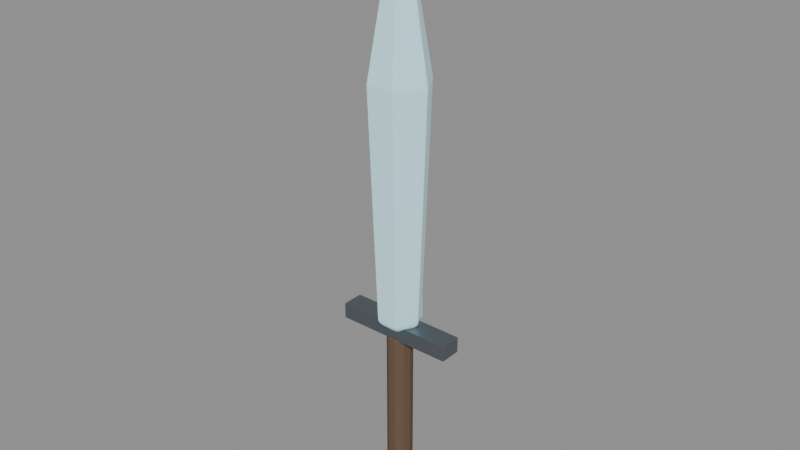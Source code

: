 # Source: crystal-weapon-sword.blend  (saved by Blender 5.0.118; exported with 4.5.12 LTS)
import bpy
from mathutils import Matrix  # noqa: F401  (used for matrix-valued properties, if any)

bpy.ops.wm.read_factory_settings(use_empty=True)
scene = bpy.context.scene
scene.name = 'Scene'

# ---- materials (node trees are filled in below, after node groups)
mat_magenheim_crystal_weapon_crystal_weapon_sword_grip = bpy.data.materials.new('magenheim.crystal-weapon.crystal-weapon-sword.grip')
mat_magenheim_crystal_weapon_crystal_weapon_sword_grip.use_backface_culling = True
mat_magenheim_crystal_weapon_crystal_weapon_sword_blackmetal = bpy.data.materials.new('magenheim.crystal-weapon.crystal-weapon-sword.blackmetal')
mat_magenheim_crystal_weapon_crystal_weapon_sword_blackmetal.use_backface_culling = True
mat_magenheim_crystal_weapon_crystal_weapon_sword_crystal = bpy.data.materials.new('magenheim.crystal-weapon.crystal-weapon-sword.crystal')
mat_magenheim_crystal_weapon_crystal_weapon_sword_crystal.use_backface_culling = True
mat_magenheim_crystal_weapon_crystal_weapon_sword_crystal_bright = bpy.data.materials.new('magenheim.crystal-weapon.crystal-weapon-sword.crystal-bright')
mat_magenheim_crystal_weapon_crystal_weapon_sword_crystal_bright.use_backface_culling = True
mat_magenheim_crystal_weapon_crystal_weapon_sword_rainbow_4 = bpy.data.materials.new('magenheim.crystal-weapon.crystal-weapon-sword.rainbow.4')
mat_magenheim_crystal_weapon_crystal_weapon_sword_rainbow_4.use_backface_culling = True

# ---- material node trees
mat_magenheim_crystal_weapon_crystal_weapon_sword_grip.use_nodes = True; mat_magenheim_crystal_weapon_crystal_weapon_sword_grip.node_tree.nodes.clear()
_N = mat_magenheim_crystal_weapon_crystal_weapon_sword_grip.node_tree.nodes; _L = mat_magenheim_crystal_weapon_crystal_weapon_sword_grip.node_tree.links
n0 = _N.new('ShaderNodeBsdfPrincipled'); n0.name = 'Principled BSDF'; n0.location = (-200, 100)
n0.inputs[0].default_value = (0.13, 0.08, 0.045, 1.0)
n0.inputs[2].default_value = 0.78
n0.inputs[27].default_value = (0.0, 0.0, 0.0, 1.0)
n0.inputs[28].default_value = 1.0
n1 = _N.new('ShaderNodeOutputMaterial'); n1.name = 'Material Output'; n1.location = (200, 100)
_L.new(n0.outputs[0], n1.inputs[0])
n1.is_active_output = True
mat_magenheim_crystal_weapon_crystal_weapon_sword_blackmetal.use_nodes = True; mat_magenheim_crystal_weapon_crystal_weapon_sword_blackmetal.node_tree.nodes.clear()
_N = mat_magenheim_crystal_weapon_crystal_weapon_sword_blackmetal.node_tree.nodes; _L = mat_magenheim_crystal_weapon_crystal_weapon_sword_blackmetal.node_tree.links
n0 = _N.new('ShaderNodeBsdfPrincipled'); n0.name = 'Principled BSDF'; n0.location = (-200, 100)
n0.inputs[0].default_value = (0.16, 0.19, 0.21, 1.0)
n0.inputs[1].default_value = 0.72
n0.inputs[2].default_value = 0.34
n0.inputs[27].default_value = (0.0, 0.0, 0.0, 1.0)
n0.inputs[28].default_value = 1.0
n1 = _N.new('ShaderNodeOutputMaterial'); n1.name = 'Material Output'; n1.location = (200, 100)
_L.new(n0.outputs[0], n1.inputs[0])
n1.is_active_output = True
mat_magenheim_crystal_weapon_crystal_weapon_sword_crystal.use_nodes = True; mat_magenheim_crystal_weapon_crystal_weapon_sword_crystal.node_tree.nodes.clear()
_N = mat_magenheim_crystal_weapon_crystal_weapon_sword_crystal.node_tree.nodes; _L = mat_magenheim_crystal_weapon_crystal_weapon_sword_crystal.node_tree.links
n0 = _N.new('ShaderNodeBsdfPrincipled'); n0.name = 'Principled BSDF'; n0.location = (-200, 100)
n0.inputs[0].default_value = (0.55, 0.86, 0.94, 1.0)
n0.inputs[1].default_value = 0.03
n0.inputs[2].default_value = 0.22
n0.inputs[27].default_value = (0.165, 0.258, 0.282, 1.0)
n0.inputs[28].default_value = 0.65
n1 = _N.new('ShaderNodeOutputMaterial'); n1.name = 'Material Output'; n1.location = (200, 100)
_L.new(n0.outputs[0], n1.inputs[0])
n1.is_active_output = True
mat_magenheim_crystal_weapon_crystal_weapon_sword_crystal_bright.use_nodes = True; mat_magenheim_crystal_weapon_crystal_weapon_sword_crystal_bright.node_tree.nodes.clear()
_N = mat_magenheim_crystal_weapon_crystal_weapon_sword_crystal_bright.node_tree.nodes; _L = mat_magenheim_crystal_weapon_crystal_weapon_sword_crystal_bright.node_tree.links
n0 = _N.new('ShaderNodeBsdfPrincipled'); n0.name = 'Principled BSDF'; n0.location = (-200, 100)
n0.inputs[0].default_value = (0.84, 0.97, 1.0, 1.0)
n0.inputs[1].default_value = 0.02
n0.inputs[2].default_value = 0.22
n0.inputs[27].default_value = (0.42, 0.485, 0.5, 1.0)
n0.inputs[28].default_value = 0.65
n1 = _N.new('ShaderNodeOutputMaterial'); n1.name = 'Material Output'; n1.location = (200, 100)
_L.new(n0.outputs[0], n1.inputs[0])
n1.is_active_output = True
mat_magenheim_crystal_weapon_crystal_weapon_sword_rainbow_4.use_nodes = True; mat_magenheim_crystal_weapon_crystal_weapon_sword_rainbow_4.node_tree.nodes.clear()
_N = mat_magenheim_crystal_weapon_crystal_weapon_sword_rainbow_4.node_tree.nodes; _L = mat_magenheim_crystal_weapon_crystal_weapon_sword_rainbow_4.node_tree.links
n0 = _N.new('ShaderNodeBsdfPrincipled'); n0.name = 'Principled BSDF'; n0.location = (-200, 100)
n0.inputs[0].default_value = (0.14, 0.88, 1.0, 1.0)
n0.inputs[1].default_value = 0.02
n0.inputs[2].default_value = 0.22
n0.inputs[27].default_value = (0.0476, 0.2992, 0.34, 1.0)
n0.inputs[28].default_value = 0.65
n1 = _N.new('ShaderNodeOutputMaterial'); n1.name = 'Material Output'; n1.location = (200, 100)
_L.new(n0.outputs[0], n1.inputs[0])
n1.is_active_output = True

# ---- meshes
me_grip = bpy.data.meshes.new('grip')
me_grip.from_pydata([(0.045, 0.0, -0.275), (0.03641, -0.02645, -0.275), (0.01391, -0.0428, -0.275), (-0.01391, -0.0428, -0.275), (-0.03641, -0.02645, -0.275), (-0.045, 3.934e-09, -0.275), (-0.03641, 0.02645, -0.275), (-0.01391, 0.0428, -0.275), (0.01391, 0.0428, -0.275), (0.03641, 0.02645, -0.275), (0.045, 0.0, 0.275), (0.03641, -0.02645, 0.275), (0.01391, -0.0428, 0.275), (-0.01391, -0.0428, 0.275), (-0.03641, -0.02645, 0.275), (-0.045, 3.934e-09, 0.275), (-0.03641, 0.02645, 0.275), (-0.01391, 0.0428, 0.275), (0.01391, 0.0428, 0.275), (0.03641, 0.02645, 0.275), (0.0, 0.0, -0.275), (0.0, 0.0, 0.275)], [], [(0, 10, 1), (1, 10, 11), (20, 0, 1), (21, 11, 10), (1, 11, 2), (2, 11, 12), (20, 1, 2), (21, 12, 11), (2, 12, 3), (3, 12, 13), (20, 2, 3), (21, 13, 12), (3, 13, 4), (4, 13, 14), (20, 3, 4), (21, 14, 13), (4, 14, 5), (5, 14, 15), (20, 4, 5), (21, 15, 14), (5, 15, 6), (6, 15, 16), (20, 5, 6), (21, 16, 15), (6, 16, 7), (7, 16, 17), (20, 6, 7), (21, 17, 16), (7, 17, 8), (8, 17, 18), (20, 7, 8), (21, 18, 17), (8, 18, 9), (9, 18, 19), (20, 8, 9), (21, 19, 18), (9, 19, 0), (0, 19, 10), (20, 9, 0), (21, 10, 19)])
_uv = me_grip.uv_layers.new(name='UVMap')
_uv.uv.foreach_set('vector', [0.09482, 0.9959, 0.09482, 0.004096, 0.1354, 0.9959, 0.1354, 0.9959, 0.09482, 0.004096, 0.1354, 0.004096, 0.5581, 0.08524, 0.5581, 0.004096, 0.6058, 0.01959, 0.5581, 0.2557, 0.6353, 0.2808, 0.6058, 0.3214, 0.2831, 0.9959, 0.2831, 0.004096, 0.3332, 0.9959, 0.3332, 0.9959, 0.2831, 0.004096, 0.3332, 0.004096, 0.5581, 0.08524, 0.6058, 0.01959, 0.6353, 0.06017, 0.5581, 0.2557, 0.6353, 0.2307, 0.6353, 0.2808, 0.3332, 0.9959, 0.3332, 0.004096, 0.3738, 0.9959, 0.3738, 0.9959, 0.3332, 0.004096, 0.3738, 0.004096, 0.5581, 0.08524, 0.6353, 0.06017, 0.6353, 0.1103, 0.5581, 0.2557, 0.6058, 0.1901, 0.6353, 0.2307, 0.1436, 0.9959, 0.1436, 0.004096, 0.1842, 0.9959, 0.1842, 0.9959, 0.1436, 0.004096, 0.1842, 0.004096, 0.5581, 0.08524, 0.6353, 0.1103, 0.6058, 0.1509, 0.5581, 0.2557, 0.5581, 0.1746, 0.6058, 0.1901, 0.1842, 0.9959, 0.1842, 0.004096, 0.2343, 0.9959, 0.2343, 0.9959, 0.1842, 0.004096, 0.2343, 0.004096, 0.5581, 0.08524, 0.6058, 0.1509, 0.5581, 0.1664, 0.5581, 0.2557, 0.5104, 0.1901, 0.5581, 0.1746, 0.2343, 0.9959, 0.2343, 0.004096, 0.2749, 0.9959, 0.2749, 0.9959, 0.2343, 0.004096, 0.2749, 0.004096, 0.5581, 0.08524, 0.5581, 0.1664, 0.5104, 0.1509, 0.5581, 0.2557, 0.4809, 0.2307, 0.5104, 0.1901, 0.382, 0.9959, 0.382, 0.004096, 0.4321, 0.9959, 0.4321, 0.9959, 0.382, 0.004096, 0.4321, 0.004096, 0.5581, 0.08524, 0.5104, 0.1509, 0.4809, 0.1103, 0.5581, 0.2557, 0.4809, 0.2808, 0.4809, 0.2307, 0.4321, 0.9959, 0.4321, 0.004096, 0.4727, 0.9959, 0.4727, 0.9959, 0.4321, 0.004096, 0.4727, 0.004096, 0.5581, 0.08524, 0.4809, 0.1103, 0.4809, 0.06017, 0.5581, 0.2557, 0.5104, 0.3214, 0.4809, 0.2808, 0.004096, 0.9959, 0.004096, 0.004096, 0.04467, 0.9959, 0.04467, 0.9959, 0.004096, 0.004096, 0.04467, 0.004096, 0.5581, 0.08524, 0.4809, 0.06017, 0.5104, 0.01959, 0.5581, 0.2557, 0.5581, 0.3369, 0.5104, 0.3214, 0.04467, 0.9959, 0.04467, 0.004096, 0.09482, 0.9959, 0.09482, 0.9959, 0.04467, 0.004096, 0.09482, 0.004096, 0.5581, 0.08524, 0.5104, 0.01959, 0.5581, 0.004096, 0.5581, 0.2557, 0.6058, 0.3214, 0.5581, 0.3369])
me_grip.materials.append(mat_magenheim_crystal_weapon_crystal_weapon_sword_grip)
me_grip.update()
me_guard = bpy.data.meshes.new('guard')
me_guard.from_pydata([(-0.21, 0.0375, -0.0275), (0.21, 0.0375, -0.0275), (0.21, 0.0375, 0.0275), (-0.21, 0.0375, 0.0275), (-0.21, -0.0375, -0.0275), (0.21, -0.0375, -0.0275), (0.21, -0.0375, 0.0275), (-0.21, -0.0375, 0.0275)], [], [(0, 3, 2), (0, 2, 1), (4, 5, 6), (4, 6, 7), (0, 4, 7), (0, 7, 3), (1, 2, 6), (1, 6, 5), (0, 1, 5), (0, 5, 4), (3, 7, 6), (3, 6, 2)])
_uv = me_guard.uv_layers.new(name='UVMap')
_uv.uv.foreach_set('vector', [0.5068, 0.9954, 0.377, 0.9954, 0.377, 0.004643, 0.5068, 0.9954, 0.377, 0.004643, 0.5068, 0.004643, 0.6458, 0.004643, 0.6458, 0.9954, 0.5161, 0.9954, 0.6458, 0.004643, 0.5161, 0.9954, 0.5161, 0.004643, 0.7848, 0.004643, 0.7848, 0.1816, 0.6551, 0.1816, 0.7848, 0.004643, 0.6551, 0.1816, 0.6551, 0.004643, 0.7848, 0.3678, 0.6551, 0.3678, 0.6551, 0.1908, 0.7848, 0.3678, 0.6551, 0.1908, 0.7848, 0.1908, 0.1816, 0.004643, 0.1816, 0.9954, 0.004643, 0.9954, 0.1816, 0.004643, 0.004643, 0.9954, 0.004643, 0.004643, 0.3678, 0.9954, 0.1908, 0.9954, 0.1908, 0.004643, 0.3678, 0.9954, 0.1908, 0.004643, 0.3678, 0.004643])
me_guard.materials.append(mat_magenheim_crystal_weapon_crystal_weapon_sword_blackmetal)
me_guard.update()
me_pommel = bpy.data.meshes.new('pommel')
me_pommel.from_pydata([(0.07, 0.0, -0.06), (0.0495, -0.0495, -0.06), (-3.06e-09, -0.07, -0.06), (-0.0495, -0.0495, -0.06), (-0.07, 6.12e-09, -0.06), (-0.0495, 0.0495, -0.06), (8.347e-10, 0.07, -0.06), (0.0495, 0.0495, -0.06), (0.07, 0.0, 0.06), (0.0495, -0.0495, 0.06), (-3.06e-09, -0.07, 0.06), (-0.0495, -0.0495, 0.06), (-0.07, 6.12e-09, 0.06), (-0.0495, 0.0495, 0.06), (8.347e-10, 0.07, 0.06), (0.0495, 0.0495, 0.06), (0.0, 0.0, -0.06), (0.0, 0.0, 0.06)], [], [(0, 8, 1), (1, 8, 9), (16, 0, 1), (17, 9, 8), (1, 9, 2), (2, 9, 10), (16, 1, 2), (17, 10, 9), (2, 10, 3), (3, 10, 11), (16, 2, 3), (17, 11, 10), (3, 11, 4), (4, 11, 12), (16, 3, 4), (17, 12, 11), (4, 12, 5), (5, 12, 13), (16, 4, 5), (17, 13, 12), (5, 13, 6), (6, 13, 14), (16, 5, 6), (17, 14, 13), (6, 14, 7), (7, 14, 15), (16, 6, 7), (17, 15, 14), (7, 15, 0), (0, 15, 8), (16, 7, 0), (17, 8, 15)])
_uv = me_pommel.uv_layers.new(name='UVMap')
_uv.uv.foreach_set('vector', [0.3775, 0.7006, 0.005219, 0.7006, 0.3775, 0.5344, 0.3775, 0.5344, 0.005219, 0.7006, 0.005219, 0.5344, 0.2058, 0.2058, 0.1227, 0.005219, 0.2889, 0.005219, 0.6175, 0.2058, 0.8181, 0.2889, 0.7006, 0.4065, 0.3775, 0.5344, 0.005219, 0.5344, 0.3775, 0.4169, 0.3775, 0.4169, 0.005219, 0.5344, 0.005219, 0.4169, 0.2058, 0.2058, 0.2889, 0.005219, 0.4065, 0.1227, 0.6175, 0.2058, 0.8181, 0.1227, 0.8181, 0.2889, 0.3879, 0.7892, 0.3879, 0.4169, 0.5541, 0.7892, 0.5541, 0.7892, 0.3879, 0.4169, 0.5541, 0.4169, 0.2058, 0.2058, 0.4065, 0.1227, 0.4065, 0.2889, 0.6175, 0.2058, 0.7006, 0.005219, 0.8181, 0.1227, 0.5541, 0.7892, 0.5541, 0.4169, 0.6716, 0.7892, 0.6716, 0.7892, 0.5541, 0.4169, 0.6716, 0.4169, 0.2058, 0.2058, 0.4065, 0.2889, 0.2889, 0.4065, 0.6175, 0.2058, 0.5344, 0.005219, 0.7006, 0.005219, 0.6821, 0.7892, 0.6821, 0.4169, 0.8483, 0.7892, 0.8483, 0.7892, 0.6821, 0.4169, 0.8483, 0.4169, 0.2058, 0.2058, 0.2889, 0.4065, 0.1227, 0.4065, 0.6175, 0.2058, 0.4169, 0.1227, 0.5344, 0.005219, 0.8483, 0.7892, 0.8483, 0.4169, 0.9658, 0.7892, 0.9658, 0.7892, 0.8483, 0.4169, 0.9658, 0.4169, 0.2058, 0.2058, 0.1227, 0.4065, 0.005219, 0.2889, 0.6175, 0.2058, 0.4169, 0.2889, 0.4169, 0.1227, 0.8286, 0.3775, 0.8286, 0.005219, 0.9948, 0.3775, 0.9948, 0.3775, 0.8286, 0.005219, 0.9948, 0.005219, 0.2058, 0.2058, 0.005219, 0.2889, 0.005219, 0.1227, 0.6175, 0.2058, 0.5344, 0.4065, 0.4169, 0.2889, 0.3775, 0.8181, 0.005219, 0.8181, 0.3775, 0.7006, 0.3775, 0.7006, 0.005219, 0.8181, 0.005219, 0.7006, 0.2058, 0.2058, 0.005219, 0.1227, 0.1227, 0.005219, 0.6175, 0.2058, 0.7006, 0.4065, 0.5344, 0.4065])
me_pommel.materials.append(mat_magenheim_crystal_weapon_crystal_weapon_sword_blackmetal)
me_pommel.update()
me_blade = bpy.data.meshes.new('blade')
me_blade.from_pydata([(0.0756, 0.0, -0.6804), (0.0378, -0.06547, -0.6804), (-0.0378, -0.06547, -0.6804), (-0.0756, 6.609e-09, -0.6804), (-0.0378, 0.06547, -0.6804), (0.0378, 0.06547, -0.6804), (0.105, 0.0, 0.1386), (0.0525, -0.09093, 0.1386), (-0.0525, -0.09093, 0.1386), (-0.105, 9.179e-09, 0.1386), (-0.0525, 0.09093, 0.1386), (0.0525, 0.09093, 0.1386), (0.0, 0.0, 0.7434), (0.0, 0.0, -0.7434)], [], [(13, 0, 1), (0, 6, 1), (1, 6, 7), (6, 12, 7), (13, 1, 2), (1, 7, 2), (2, 7, 8), (7, 12, 8), (13, 2, 3), (2, 8, 3), (3, 8, 9), (8, 12, 9), (13, 3, 4), (3, 9, 4), (4, 9, 10), (9, 12, 10), (13, 4, 5), (4, 10, 5), (5, 10, 11), (10, 12, 11), (13, 5, 0), (5, 11, 0), (0, 11, 6), (11, 12, 6)])
_uv = me_blade.uv_layers.new(name='UVMap')
_uv.uv.foreach_set('vector', [0.3975, 0.7213, 0.3734, 0.6571, 0.4261, 0.659, 0.3734, 0.6571, 0.3781, 0.2482, 0.4261, 0.659, 0.4261, 0.659, 0.3781, 0.2482, 0.4512, 0.2509, 0.3781, 0.2482, 0.4237, 0.003026, 0.4512, 0.2509, 0.3975, 0.7213, 0.4261, 0.659, 0.4512, 0.6928, 0.03374, 0.997, 0.003026, 0.4274, 0.08641, 0.9951, 0.08641, 0.9951, 0.003026, 0.4274, 0.07619, 0.4248, 0.003026, 0.4274, 0.02441, 0.003026, 0.07619, 0.4248, 0.2861, 0.7213, 0.2345, 0.689, 0.262, 0.6571, 0.08641, 0.9951, 0.07619, 0.4248, 0.1127, 0.9928, 0.1127, 0.9928, 0.07619, 0.4248, 0.1127, 0.4216, 0.07619, 0.4248, 0.02441, 0.003026, 0.1127, 0.4216, 0.2861, 0.7213, 0.262, 0.6571, 0.3147, 0.659, 0.262, 0.6571, 0.2667, 0.2482, 0.3147, 0.659, 0.3147, 0.659, 0.2667, 0.2482, 0.3398, 0.2509, 0.2667, 0.2482, 0.3123, 0.003026, 0.3398, 0.2509, 0.2861, 0.7213, 0.3147, 0.659, 0.3398, 0.6928, 0.1495, 0.997, 0.1188, 0.4274, 0.2021, 0.9951, 0.2021, 0.9951, 0.1188, 0.4274, 0.1919, 0.4248, 0.1188, 0.4274, 0.1401, 0.003026, 0.1919, 0.4248, 0.3975, 0.7213, 0.3459, 0.689, 0.3734, 0.6571, 0.2021, 0.9951, 0.1919, 0.4248, 0.2284, 0.9928, 0.2284, 0.9928, 0.1919, 0.4248, 0.2284, 0.4216, 0.1919, 0.4248, 0.1401, 0.003026, 0.2284, 0.4216])
me_blade.materials.append(mat_magenheim_crystal_weapon_crystal_weapon_sword_crystal)
me_blade.update()
me_blade_core = bpy.data.meshes.new('blade-core')
me_blade_core.from_pydata([(0.0252, 0.0, -0.567), (0.0126, -0.02182, -0.567), (-0.0126, -0.02182, -0.567), (-0.0252, 2.203e-09, -0.567), (-0.0126, 0.02182, -0.567), (0.0126, 0.02182, -0.567), (0.035, 0.0, 0.1155), (0.0175, -0.03031, 0.1155), (-0.0175, -0.03031, 0.1155), (-0.035, 3.06e-09, 0.1155), (-0.0175, 0.03031, 0.1155), (0.0175, 0.03031, 0.1155), (0.0, 0.0, 0.6195), (0.0, 0.0, -0.6195)], [], [(13, 0, 1), (0, 6, 1), (1, 6, 7), (6, 12, 7), (13, 1, 2), (1, 7, 2), (2, 7, 8), (7, 12, 8), (13, 2, 3), (2, 8, 3), (3, 8, 9), (8, 12, 9), (13, 3, 4), (3, 9, 4), (4, 9, 10), (9, 12, 10), (13, 4, 5), (4, 10, 5), (5, 10, 11), (10, 12, 11), (13, 5, 0), (5, 11, 0), (0, 11, 6), (11, 12, 6)])
_uv = me_blade_core.uv_layers.new(name='UVMap')
_uv.uv.foreach_set('vector', [0.03801, 0.9988, 0.01703, 0.9568, 0.02719, 0.9551, 0.01703, 0.9568, 0.001188, 0.4074, 0.02719, 0.9551, 0.02719, 0.9551, 0.001188, 0.4074, 0.0153, 0.405, 0.001188, 0.4074, 0.02363, 0.001188, 0.0153, 0.405, 0.03801, 0.9988, 0.02719, 0.9551, 0.04757, 0.9548, 0.02719, 0.9551, 0.0153, 0.405, 0.04757, 0.9548, 0.04757, 0.9548, 0.0153, 0.405, 0.0436, 0.4046, 0.0153, 0.405, 0.02363, 0.001188, 0.0436, 0.4046, 0.03801, 0.9988, 0.04757, 0.9548, 0.05777, 0.9562, 0.04757, 0.9548, 0.0436, 0.4046, 0.05777, 0.9562, 0.05777, 0.9562, 0.0436, 0.4046, 0.05777, 0.4066, 0.0436, 0.4046, 0.02363, 0.001188, 0.05777, 0.4066, 0.09697, 0.9988, 0.07599, 0.9568, 0.08616, 0.9551, 0.07599, 0.9568, 0.06015, 0.4074, 0.08616, 0.9551, 0.08616, 0.9551, 0.06015, 0.4074, 0.07426, 0.405, 0.06015, 0.4074, 0.08259, 0.001188, 0.07426, 0.405, 0.09697, 0.9988, 0.08616, 0.9551, 0.1065, 0.9548, 0.08616, 0.9551, 0.07426, 0.405, 0.1065, 0.9548, 0.1065, 0.9548, 0.07426, 0.405, 0.1026, 0.4046, 0.07426, 0.405, 0.08259, 0.001188, 0.1026, 0.4046, 0.09697, 0.9988, 0.1065, 0.9548, 0.1167, 0.9562, 0.1065, 0.9548, 0.1026, 0.4046, 0.1167, 0.9562, 0.1167, 0.9562, 0.1026, 0.4046, 0.1167, 0.4066, 0.1026, 0.4046, 0.08259, 0.001188, 0.1167, 0.4066])
me_blade_core.materials.append(mat_magenheim_crystal_weapon_crystal_weapon_sword_crystal_bright)
me_blade_core.update()
me_rainbow_inlay = bpy.data.meshes.new('rainbow-inlay')
me_rainbow_inlay.from_pydata([(-0.0275, 0.0125, -0.12), (0.0275, 0.0125, -0.12), (0.0275, 0.0125, 0.12), (-0.0275, 0.0125, 0.12), (-0.0275, -0.0125, -0.12), (0.0275, -0.0125, -0.12), (0.0275, -0.0125, 0.12), (-0.0275, -0.0125, 0.12)], [], [(0, 3, 2), (0, 2, 1), (4, 5, 6), (4, 6, 7), (0, 4, 7), (0, 7, 3), (1, 2, 6), (1, 6, 5), (0, 1, 5), (0, 5, 4), (3, 7, 6), (3, 6, 2)])
_uv = me_rainbow_inlay.uv_layers.new(name='UVMap')
_uv.uv.foreach_set('vector', [0.004735, 0.9953, 0.004735, 0.004735, 0.2317, 0.004735, 0.004735, 0.9953, 0.2317, 0.004735, 0.2317, 0.9953, 0.4682, 0.9953, 0.2412, 0.9953, 0.2412, 0.004735, 0.4682, 0.9953, 0.2412, 0.004735, 0.4682, 0.004735, 0.5808, 0.9953, 0.4777, 0.9953, 0.4777, 0.004735, 0.5808, 0.9953, 0.4777, 0.004735, 0.5808, 0.004735, 0.5903, 0.9953, 0.5903, 0.004735, 0.6935, 0.004735, 0.5903, 0.9953, 0.6935, 0.004735, 0.6935, 0.9953, 0.8061, 0.004735, 0.8061, 0.2317, 0.703, 0.2317, 0.8061, 0.004735, 0.703, 0.2317, 0.703, 0.004735, 0.8061, 0.4682, 0.703, 0.4682, 0.703, 0.2412, 0.8061, 0.4682, 0.703, 0.2412, 0.8061, 0.2412])
me_rainbow_inlay.materials.append(mat_magenheim_crystal_weapon_crystal_weapon_sword_rainbow_4)
me_rainbow_inlay.update()

# ---- objects
ob_grip = bpy.data.objects.new('grip', me_grip)
ob_guard = bpy.data.objects.new('guard', me_guard)
ob_pommel = bpy.data.objects.new('pommel', me_pommel)
ob_blade = bpy.data.objects.new('blade', me_blade)
ob_blade_core = bpy.data.objects.new('blade-core', me_blade_core)
ob_rainbow_inlay = bpy.data.objects.new('rainbow-inlay', me_rainbow_inlay)

# ---- transforms, parenting, visibility, modifiers, constraints
ob_grip.location = (0.0, 0.0, -0.38)
_m = ob_grip.modifiers.new('Crafted edge chamfer', 'BEVEL')
_m.width = 0.003852
_m.width_pct = 0.003852
_m.segments = 2
_m.angle_limit = 0.4538
ob_guard.location = (0.0, 0.0, -0.08)
_m = ob_guard.modifiers.new('Crafted edge chamfer', 'BEVEL')
_m.width = 0.002475
_m.width_pct = 0.002475
_m.segments = 2
_m.angle_limit = 0.4538
ob_pommel.location = (0.0, 0.0, -0.69)
_m = ob_pommel.modifiers.new('Crafted edge chamfer', 'BEVEL')
_m.width = 0.0054
_m.width_pct = 0.0054
_m.segments = 2
_m.angle_limit = 0.4538
ob_blade.location = (0.0, 0.0, 0.6334)
_m = ob_blade.modifiers.new('Crafted edge chamfer', 'BEVEL')
_m.width = 0.008184
_m.width_pct = 0.008184
_m.segments = 2
_m.angle_limit = 0.4538
ob_blade_core.location = (0.0, 0.0, 0.5745)
_m = ob_blade_core.modifiers.new('Crafted edge chamfer', 'BEVEL')
_m.width = 0.002728
_m.width_pct = 0.002728
_m.segments = 2
_m.angle_limit = 0.4538
ob_rainbow_inlay.location = (0.0, 0.07, 0.05)
_m = ob_rainbow_inlay.modifiers.new('Crafted edge chamfer', 'BEVEL')
_m.width = 0.001125
_m.width_pct = 0.001125
_m.segments = 2
_m.angle_limit = 0.4538

# ---- collection membership
scene.collection.objects.link(ob_grip)
scene.collection.objects.link(ob_guard)
scene.collection.objects.link(ob_pommel)
scene.collection.objects.link(ob_blade)
scene.collection.objects.link(ob_blade_core)
scene.collection.objects.link(ob_rainbow_inlay)

# ---- scene / render settings (as saved in the file)
scene.frame_start = 1; scene.frame_end = 250; scene.frame_set(1)
scene.render.engine = 'BLENDER_EEVEE_NEXT'
scene.render.bake_bias = 0.0
scene.render.bake_samples = 0
scene.cycles.sampling_pattern = 'TABULATED_SOBOL'
scene.eevee.use_volume_custom_range = False
bpy.context.view_layer.update()

# ---- added for rendering (the .blend has no active camera and no usable light): camera, sun + grey world if the file has none
cam_auto = bpy.data.cameras.new('AutoCamera')
cam_auto.lens = 50.0
cam_auto.sensor_width = 36.0
cam_auto.clip_end = 1000.0
ob_auto_camera = bpy.data.objects.new('AutoCamera', cam_auto)
scene.collection.objects.link(ob_auto_camera)
ob_auto_camera.location = (1.98183, -2.3782, 1.88173)
ob_auto_camera.rotation_euler = (1.09748, -7.21219e-08, 0.694738)
scene.camera = ob_auto_camera
light_auto_sun = bpy.data.lights.new('AutoSun', 'SUN')
light_auto_sun.energy = 3.0
light_auto_sun.angle = 0.0523599
ob_auto_sun = bpy.data.objects.new('AutoSun', light_auto_sun)
scene.collection.objects.link(ob_auto_sun)
ob_auto_sun.rotation_euler = (0.872665, 0.174533, 0.523599)
if scene.world is None:
    world_auto = bpy.data.worlds.new('AutoWorld')
    world_auto.color = (0.3, 0.3, 0.3)
    scene.world = world_auto
bpy.context.view_layer.update()
